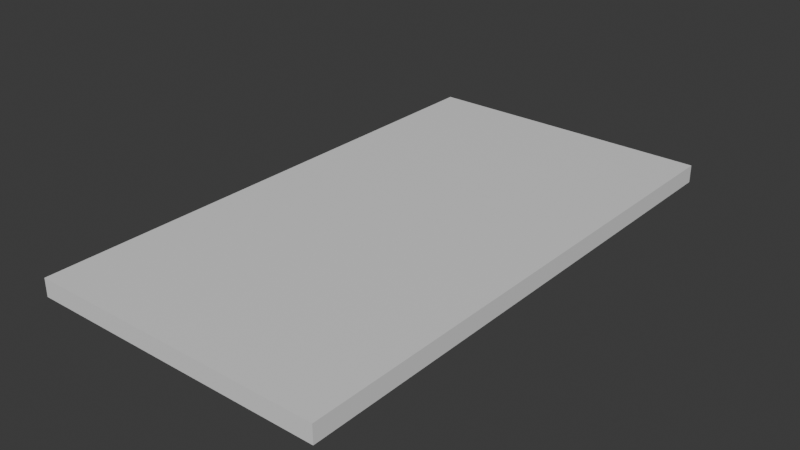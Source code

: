 # Source: basic_slab01.blend  (saved by Blender 4.1.24; exported with 4.5.12 LTS)
import bpy
from mathutils import Matrix  # noqa: F401  (used for matrix-valued properties, if any)

bpy.ops.wm.read_factory_settings(use_empty=True)
scene = bpy.context.scene
scene.name = 'Scene'

# ---- collections
col_collection = bpy.data.collections.new('Collection'); scene.collection.children.link(col_collection)

# ---- materials (node trees are filled in below, after node groups)
mat_material = bpy.data.materials.new('Material')
mat_material.alpha_threshold = 0.0
mat_material.use_transparent_shadow = False
mat_material.roughness = 0.5
mat_material.line_color = (0.0, 0.0, 0.0, 1.0)

# ---- material node trees
mat_material.use_nodes = True; mat_material.node_tree.nodes.clear()
_N = mat_material.node_tree.nodes; _L = mat_material.node_tree.links
n0 = _N.new('ShaderNodeOutputMaterial'); n0.name = 'Material Output'; n0.location = (300, 300)
n1 = _N.new('ShaderNodeBsdfPrincipled'); n1.name = 'Principled BSDF'; n1.location = (10, 300)
n1.inputs[3].default_value = 1.45
_L.new(n1.outputs[0], n0.inputs[0])
n0.is_active_output = True

# ---- world
world_world = bpy.data.worlds.new('World'); scene.world = world_world
world_world.use_nodes = True; world_world.node_tree.nodes.clear()
_N = world_world.node_tree.nodes; _L = world_world.node_tree.links
n0 = _N.new('ShaderNodeOutputWorld'); n0.name = 'World Output'; n0.location = (300, 300)
n1 = _N.new('ShaderNodeBackground'); n1.name = 'Background'; n1.location = (10, 300)
n1.inputs[0].default_value = (0.05088, 0.05088, 0.05088, 1.0)
_L.new(n1.outputs[0], n0.inputs[0])
n0.is_active_output = True
world_world.color = (0.05088, 0.05088, 0.05088)
world_world.use_sun_shadow = False
world_world.sun_shadow_jitter_overblur = 0.0

# ---- meshes
me_cube = bpy.data.meshes.new('Cube')
me_cube.from_pydata([(1.0, 1.0, 1.0), (1.0, 1.0, -1.0), (1.0, -1.0, 1.0), (1.0, -1.0, -1.0), (-1.0, 1.0, 1.0), (-1.0, 1.0, -1.0), (-1.0, -1.0, 1.0), (-1.0, -1.0, -1.0)], [], [(0, 4, 6, 2), (3, 2, 6, 7), (7, 6, 4, 5), (5, 1, 3, 7), (1, 0, 2, 3), (5, 4, 0, 1)])
_uv = me_cube.uv_layers.new(name='UVMap')
_uv.uv.foreach_set('vector', [0.625, 0.5, 0.875, 0.5, 0.875, 0.75, 0.625, 0.75, 0.375, 0.75, 0.625, 0.75, 0.625, 1.0, 0.375, 1.0, 0.375, 0.0, 0.625, 0.0, 0.625, 0.25, 0.375, 0.25, 0.125, 0.5, 0.375, 0.5, 0.375, 0.75, 0.125, 0.75, 0.375, 0.5, 0.625, 0.5, 0.625, 0.75, 0.375, 0.75, 0.375, 0.25, 0.625, 0.25, 0.625, 0.5, 0.375, 0.5])
me_cube.materials.append(mat_material)
me_cube.use_mirror_vertex_groups = False
me_cube.update()

# ---- objects
ob_cube = bpy.data.objects.new('Cube', me_cube)

# ---- transforms, parenting, visibility, modifiers, constraints
ob_cube.location = (0.0, 0.0, 0.0)
ob_cube.scale = (25.0, 45.0, 1.5)
ob_cube.lock_rotations_4d = False
ob_cube.empty_display_type = 'ARROWS'
ob_cube.lineart.crease_threshold = 0.0

# ---- collection membership
col_collection.objects.link(ob_cube)

# ---- scene / render settings (as saved in the file)
scene.frame_start = 1; scene.frame_end = 250; scene.frame_set(1)
scene.render.engine = 'BLENDER_EEVEE_NEXT'
scene.cycles.sampling_pattern = 'TABULATED_SOBOL'
scene.eevee.ray_tracing_options.trace_max_roughness = 0.0
scene.unit_settings.scale_length = 0.001
bpy.context.view_layer.update()

# ---- added for rendering (the .blend has no active camera and no usable light): camera, sun
cam_auto = bpy.data.cameras.new('AutoCamera')
cam_auto.lens = 50.0
cam_auto.sensor_width = 36.0
cam_auto.clip_end = 1672.48
ob_auto_camera = bpy.data.objects.new('AutoCamera', cam_auto)
scene.collection.objects.link(ob_auto_camera)
ob_auto_camera.location = (95.2981, -114.358, 76.2385)
ob_auto_camera.rotation_euler = (1.09748, -7.21219e-08, 0.694738)
scene.camera = ob_auto_camera
light_auto_sun = bpy.data.lights.new('AutoSun', 'SUN')
light_auto_sun.energy = 3.0
light_auto_sun.angle = 0.0523599
ob_auto_sun = bpy.data.objects.new('AutoSun', light_auto_sun)
scene.collection.objects.link(ob_auto_sun)
ob_auto_sun.rotation_euler = (0.872665, 0.174533, 0.523599)
bpy.context.view_layer.update()
